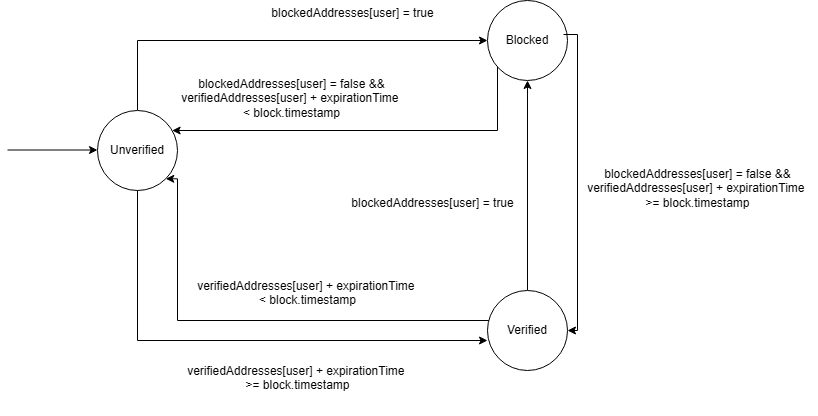

The diagram above was exported from draw.io. Its source (the exported page's mxGraphModel, read from the mxfile embedded in the PNG):
<mxGraphModel dx="1428" dy="743" grid="1" gridSize="10" guides="1" tooltips="1" connect="1" arrows="1" fold="1" page="1" pageScale="1" pageWidth="827" pageHeight="1169" math="0" shadow="0">
  <root>
    <mxCell id="0" />
    <mxCell id="1" parent="0" />
    <mxCell id="Inu5toxOiOtlJk98e4il-7" style="edgeStyle=orthogonalEdgeStyle;rounded=0;orthogonalLoop=1;jettySize=auto;html=1;entryX=0.5;entryY=1;entryDx=0;entryDy=0;" edge="1" parent="1" source="Inu5toxOiOtlJk98e4il-1" target="Inu5toxOiOtlJk98e4il-3">
      <mxGeometry relative="1" as="geometry" />
    </mxCell>
    <mxCell id="Inu5toxOiOtlJk98e4il-11" style="edgeStyle=orthogonalEdgeStyle;rounded=0;orthogonalLoop=1;jettySize=auto;html=1;entryX=1;entryY=1;entryDx=0;entryDy=0;" edge="1" parent="1" source="Inu5toxOiOtlJk98e4il-1" target="Inu5toxOiOtlJk98e4il-2">
      <mxGeometry relative="1" as="geometry">
        <Array as="points">
          <mxPoint x="180" y="490" />
          <mxPoint x="180" y="348" />
        </Array>
      </mxGeometry>
    </mxCell>
    <mxCell id="Inu5toxOiOtlJk98e4il-1" value="Verified" style="ellipse;whiteSpace=wrap;html=1;aspect=fixed;" vertex="1" parent="1">
      <mxGeometry x="490" y="460" width="80" height="80" as="geometry" />
    </mxCell>
    <mxCell id="Inu5toxOiOtlJk98e4il-6" style="edgeStyle=orthogonalEdgeStyle;rounded=0;orthogonalLoop=1;jettySize=auto;html=1;entryX=0;entryY=0.5;entryDx=0;entryDy=0;" edge="1" parent="1" source="Inu5toxOiOtlJk98e4il-2" target="Inu5toxOiOtlJk98e4il-3">
      <mxGeometry relative="1" as="geometry">
        <Array as="points">
          <mxPoint x="140" y="210" />
        </Array>
      </mxGeometry>
    </mxCell>
    <mxCell id="Inu5toxOiOtlJk98e4il-2" value="Unverified" style="ellipse;whiteSpace=wrap;html=1;aspect=fixed;" vertex="1" parent="1">
      <mxGeometry x="100" y="280" width="80" height="80" as="geometry" />
    </mxCell>
    <mxCell id="Inu5toxOiOtlJk98e4il-15" style="edgeStyle=orthogonalEdgeStyle;rounded=0;orthogonalLoop=1;jettySize=auto;html=1;" edge="1" parent="1" source="Inu5toxOiOtlJk98e4il-3" target="Inu5toxOiOtlJk98e4il-2">
      <mxGeometry relative="1" as="geometry">
        <Array as="points">
          <mxPoint x="500" y="300" />
        </Array>
      </mxGeometry>
    </mxCell>
    <mxCell id="Inu5toxOiOtlJk98e4il-3" value="Blocked" style="ellipse;whiteSpace=wrap;html=1;aspect=fixed;" vertex="1" parent="1">
      <mxGeometry x="490" y="170" width="80" height="80" as="geometry" />
    </mxCell>
    <mxCell id="Inu5toxOiOtlJk98e4il-4" value="" style="endArrow=classic;html=1;rounded=0;" edge="1" parent="1">
      <mxGeometry width="50" height="50" relative="1" as="geometry">
        <mxPoint x="10" y="319.5" as="sourcePoint" />
        <mxPoint x="100" y="319.5" as="targetPoint" />
      </mxGeometry>
    </mxCell>
    <mxCell id="Inu5toxOiOtlJk98e4il-5" style="edgeStyle=orthogonalEdgeStyle;rounded=0;orthogonalLoop=1;jettySize=auto;html=1;entryX=0;entryY=0.625;entryDx=0;entryDy=0;entryPerimeter=0;" edge="1" parent="1" source="Inu5toxOiOtlJk98e4il-2" target="Inu5toxOiOtlJk98e4il-1">
      <mxGeometry relative="1" as="geometry">
        <Array as="points">
          <mxPoint x="140" y="510" />
        </Array>
      </mxGeometry>
    </mxCell>
    <mxCell id="Inu5toxOiOtlJk98e4il-8" value="blockedAddresses[user] = true&lt;div&gt;&lt;br&gt;&lt;/div&gt;" style="text;html=1;align=center;verticalAlign=middle;resizable=0;points=[];autosize=1;strokeColor=none;fillColor=none;" vertex="1" parent="1">
      <mxGeometry x="260" y="170" width="190" height="40" as="geometry" />
    </mxCell>
    <mxCell id="Inu5toxOiOtlJk98e4il-9" value="blockedAddresses[user] = true&lt;div&gt;&lt;br&gt;&lt;/div&gt;" style="text;html=1;align=center;verticalAlign=middle;resizable=0;points=[];autosize=1;strokeColor=none;fillColor=none;" vertex="1" parent="1">
      <mxGeometry x="340" y="360" width="190" height="40" as="geometry" />
    </mxCell>
    <mxCell id="Inu5toxOiOtlJk98e4il-10" value="&lt;div&gt;verifiedAddresses[user] + expirationTime&amp;nbsp;&lt;/div&gt;&lt;div&gt;&amp;gt;= block.timestamp&lt;/div&gt;&lt;div&gt;&lt;br&gt;&lt;/div&gt;" style="text;html=1;align=center;verticalAlign=middle;resizable=0;points=[];autosize=1;strokeColor=none;fillColor=none;" vertex="1" parent="1">
      <mxGeometry x="180" y="525" width="240" height="60" as="geometry" />
    </mxCell>
    <mxCell id="Inu5toxOiOtlJk98e4il-12" value="&lt;div&gt;verifiedAddresses[user] + expirationTime&amp;nbsp;&lt;/div&gt;&lt;div&gt;&amp;lt; block.timestamp&lt;/div&gt;&lt;div&gt;&lt;br&gt;&lt;/div&gt;" style="text;html=1;align=center;verticalAlign=middle;resizable=0;points=[];autosize=1;strokeColor=none;fillColor=none;" vertex="1" parent="1">
      <mxGeometry x="190" y="440" width="240" height="60" as="geometry" />
    </mxCell>
    <mxCell id="Inu5toxOiOtlJk98e4il-13" style="edgeStyle=orthogonalEdgeStyle;rounded=0;orthogonalLoop=1;jettySize=auto;html=1;entryX=1;entryY=0.5;entryDx=0;entryDy=0;exitX=0.95;exitY=0.425;exitDx=0;exitDy=0;exitPerimeter=0;" edge="1" parent="1" source="Inu5toxOiOtlJk98e4il-3" target="Inu5toxOiOtlJk98e4il-1">
      <mxGeometry relative="1" as="geometry">
        <mxPoint x="610" y="240.0010161513776" as="sourcePoint" />
        <mxPoint x="628" y="503.36" as="targetPoint" />
        <Array as="points">
          <mxPoint x="580" y="204" />
          <mxPoint x="580" y="500" />
        </Array>
      </mxGeometry>
    </mxCell>
    <mxCell id="Inu5toxOiOtlJk98e4il-16" value="blockedAddresses[user] = false &amp;amp;&amp;amp;&lt;div&gt;&lt;div&gt;verifiedAddresses[user] + expirationTime&amp;nbsp;&lt;/div&gt;&lt;div&gt;&amp;lt; block.timestamp&lt;/div&gt;&lt;div&gt;&lt;br&gt;&lt;/div&gt;&lt;/div&gt;" style="text;html=1;align=center;verticalAlign=middle;resizable=0;points=[];autosize=1;strokeColor=none;fillColor=none;" vertex="1" parent="1">
      <mxGeometry x="174" y="240" width="240" height="70" as="geometry" />
    </mxCell>
    <mxCell id="Inu5toxOiOtlJk98e4il-17" value="blockedAddresses[user] = false &amp;amp;&amp;amp;&lt;div&gt;&lt;div&gt;verifiedAddresses[user] + expirationTime&amp;nbsp;&lt;/div&gt;&lt;div&gt;&amp;gt;= block.timestamp&lt;/div&gt;&lt;div&gt;&lt;br&gt;&lt;/div&gt;&lt;/div&gt;" style="text;html=1;align=center;verticalAlign=middle;resizable=0;points=[];autosize=1;strokeColor=none;fillColor=none;" vertex="1" parent="1">
      <mxGeometry x="580" y="330" width="240" height="70" as="geometry" />
    </mxCell>
  </root>
</mxGraphModel>